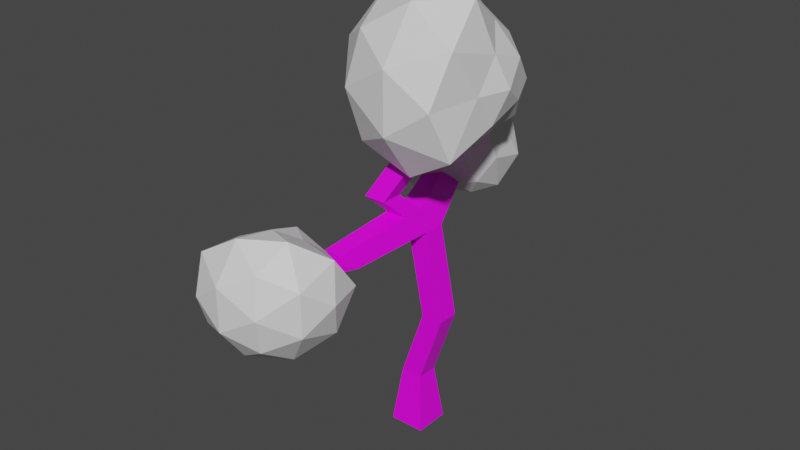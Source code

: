 # Source: Tree_3.blend  (saved by Blender 2.91.10; exported with 4.5.12 LTS)
import bpy
from mathutils import Matrix  # noqa: F401  (used for matrix-valued properties, if any)

bpy.ops.wm.read_factory_settings(use_empty=True)
scene = bpy.context.scene
scene.name = 'Scene'

# ---- collections
col_collection = bpy.data.collections.new('Collection'); scene.collection.children.link(col_collection)

# ---- images (referenced by path relative to the original .blend; pixels are not part of the script)
import os
ASSET_DIR = os.environ.get("B2B_ASSET_DIR", "")  # directory of the original .blend (textures are referenced by path, not embedded)
HERE = os.path.dirname(os.path.abspath(__file__))  # packed textures are extracted next to this script under _unpacked/

def load_image(name, relpath, width, height, colorspace="sRGB"):
    """Load a texture the original file referenced (path relative to the .blend, or extracted next to this script)."""
    p = next((c for c in (os.path.join(HERE, relpath), os.path.join(ASSET_DIR, relpath)) if relpath and os.path.exists(c)), "")
    if p:
        img = bpy.data.images.load(p, check_existing=True)
        img.name = name
    else:  # same state as the original file: an image datablock whose file is absent (Cycles renders it pink)
        img = bpy.data.images.new(name, width, height)
        img.source = "FILE"
        img.filepath = "//" + (relpath or name)
    img.colorspace_settings.name = colorspace
    return img
img_mls3haua_png = load_image('MlS3HAua.png', 'MlS3HAua.png', 1024, 1024, 'sRGB')

# ---- materials (node trees are filled in below, after node groups)
mat_wood = bpy.data.materials.new('Wood')
mat_wood.alpha_threshold = 0.0
mat_wood.use_transparent_shadow = False
mat_wood.line_color = (0.0, 0.0, 0.0, 1.0)
mat_leaves = bpy.data.materials.new('Leaves')
mat_leaves.use_transparent_shadow = False

# ---- material node trees
mat_wood.use_nodes = True; mat_wood.node_tree.nodes.clear()
_N = mat_wood.node_tree.nodes; _L = mat_wood.node_tree.links
n0 = _N.new('ShaderNodeOutputMaterial'); n0.name = 'Material Output'; n0.location = (300, 300)
n1 = _N.new('ShaderNodeBsdfPrincipled'); n1.name = 'Principled BSDF'; n1.location = (10, 300)
n1.distribution = 'GGX'
n1.subsurface_method = 'BURLEY'
n1.inputs[2].default_value = 0.4
n1.inputs[3].default_value = 1.45
n1.inputs[27].default_value = (0.0, 0.0, 0.0, 1.0)
n1.inputs[28].default_value = 1.0
n2 = _N.new('ShaderNodeTexImage'); n2.name = 'Texture image'; n2.location = (-405, 107)
n2.image = img_mls3haua_png
n2.interpolation = 'Closest'
_L.new(n1.outputs[0], n0.inputs[0])
_L.new(n2.outputs[0], n1.inputs[0])
n0.is_active_output = True
mat_leaves.use_nodes = True; mat_leaves.node_tree.nodes.clear()
_N = mat_leaves.node_tree.nodes; _L = mat_leaves.node_tree.links
n0 = _N.new('ShaderNodeBsdfPrincipled'); n0.name = 'Principled BSDF'; n0.location = (10, 300)
n0.distribution = 'GGX'
n0.subsurface_method = 'BURLEY'
n0.inputs[3].default_value = 1.45
n0.inputs[27].default_value = (0.0, 0.0, 0.0, 1.0)
n0.inputs[28].default_value = 1.0
n1 = _N.new('ShaderNodeOutputMaterial'); n1.name = 'Material Output'; n1.location = (300, 300)
_L.new(n0.outputs[0], n1.inputs[0])
n1.is_active_output = True

# ---- world
world_world = bpy.data.worlds.new('World'); scene.world = world_world
world_world.use_nodes = True; world_world.node_tree.nodes.clear()
_N = world_world.node_tree.nodes; _L = world_world.node_tree.links
n0 = _N.new('ShaderNodeOutputWorld'); n0.name = 'World Output'; n0.location = (300, 300)
n1 = _N.new('ShaderNodeBackground'); n1.name = 'Background'; n1.location = (10, 300)
n1.inputs[0].default_value = (0.05088, 0.05088, 0.05088, 1.0)
_L.new(n1.outputs[0], n0.inputs[0])
n0.is_active_output = True
world_world.color = (0.05088, 0.05088, 0.05088)
world_world.use_sun_shadow = False
world_world.sun_shadow_jitter_overblur = 0.0

# ---- meshes
me_cube = bpy.data.meshes.new('Cube')
me_cube.from_pydata([(0.3789, 0.3789, 1.0), (0.6229, 0.6229, -1.0), (0.3789, -0.3789, 1.0), (0.6229, -0.6229, -1.0), (-0.3789, 0.3789, 1.0), (-0.6229, 0.6229, -1.0), (-0.3789, -0.3789, 1.0), (-0.6229, -0.6229, -1.0), (-0.7653, -1.762, 7.995), (-0.007428, -1.762, 7.995), (-0.7653, -1.004, 7.995), (0.5891, -0.3789, 6.621), (-0.1688, -0.3789, 6.621), (0.5891, 0.3789, 6.621), (-0.1688, 0.3789, 6.621), (0.4616, 0.3789, 3.495), (-0.007428, -1.004, 7.995), (-1.427, -4.715, 6.429), (-1.362, -4.715, 7.274), (-0.8594, -4.869, 6.201), (-0.7952, -4.869, 7.046), (-1.029, -3.384, 6.663), (-0.3991, -3.384, 6.663), (1.219, 0.3789, 3.495), (0.4616, -0.3789, 3.495), (-0.7814, -2.809, 6.092), (1.219, -0.3789, 3.495), (-0.1511, -2.809, 6.092), (-0.6905, 3.068, 8.431), (-1.164, 3.068, 8.431), (-0.5041, 3.5, 8.002), (-0.9776, 3.5, 8.002), (-0.467, -0.3124, 7.308), (0.2908, -0.3124, 7.308), (0.2908, -1.07, 7.308), (-0.467, -1.07, 7.308), (-0.3512, -1.416, 8.789), (-0.3512, -0.6583, 8.789), (0.4067, -1.416, 8.789), (0.4067, -0.6583, 8.789), (-0.558, 1.129, 10.36), (0.1999, 1.129, 10.36), (-0.558, 0.3709, 10.36), (0.1999, 0.3709, 10.36), (0.8208, -1.071, 9.583), (0.06297, -1.071, 9.583), (0.8208, -0.313, 9.583), (0.06297, -0.313, 9.583), (-0.2167, 1.99, 10.79), (-1.837, 0.7729, 13.4), (-1.837, 1.967, 11.76), (-1.837, -1.159, 12.77), (-1.837, -1.159, 10.74), (-1.837, 0.7729, 10.12), (-2.328, 0.2389, 11.76), (-0.4087, 2.282, 11.86), (-0.0156, 0.935, 9.887), (-0.5106, -2.14, 10.03), (-0.5106, -2.14, 13.49), (-0.5106, 1.147, 14.55), (2.403, 1.576, 10.47), (1.882, -0.7159, 9.686), (2.429, -2.701, 11.76), (2.429, -0.6696, 14.55), (1.989, 1.649, 12.99), (3.172, 0.09985, 11.86), (-0.7687, -0.6251, 9.099), (-0.7687, -2.557, 11.76), (-0.7687, -0.6251, 14.42), (-0.7687, 2.501, 13.4), (0.7365, -0.008087, 9.303), (1.13, 1.732, 9.994), (0.9594, -2.887, 10.74), (0.9594, -1.693, 9.099), (0.9594, -1.693, 14.42), (0.9594, -2.887, 12.77), (0.7365, 1.497, 13.94), (0.9594, 0.2389, 15.05), (1.151, 2.355, 10.81), (0.7365, 2.427, 12.66), (2.157, 0.6625, 10.13), (2.688, -2.023, 10.12), (2.853, -0.2479, 10.79), (2.688, -2.023, 13.4), (2.853, -1.025, 11.86), (2.853, 1.01, 11.2), (2.572, 1.848, 11.6), (2.157, 0.6625, 13.6), (2.853, 1.01, 12.53), (2.853, -0.2479, 12.93), (-0.4518, -3.897, 7.038), (0.7417, -4.794, 5.111), (0.7417, -3.914, 6.321), (0.7417, -6.217, 5.573), (0.7417, -6.217, 7.07), (0.7417, -4.794, 7.532), (1.103, -5.187, 6.321), (-0.3103, -3.682, 6.243), (-0.5999, -4.674, 7.7), (-0.2352, -6.939, 7.594), (-0.2352, -6.939, 5.048), (-0.2352, -4.518, 4.261), (-2.382, -4.202, 7.27), (-1.998, -5.89, 7.848), (-2.401, -7.353, 6.321), (-2.401, -5.856, 4.261), (-2.077, -4.148, 5.414), (-2.948, -5.289, 6.243), (-0.04507, -5.824, 8.28), (-0.04507, -7.247, 6.321), (-0.04507, -5.824, 4.362), (-0.04507, -3.52, 5.111), (-1.154, -5.369, 8.13), (-1.444, -4.087, 7.621), (-1.318, -7.49, 7.07), (-1.318, -6.61, 8.28), (-1.318, -6.61, 4.362), (-1.318, -7.49, 5.573), (-1.154, -4.26, 4.717), (-1.318, -5.187, 3.9), (-1.459, -3.628, 7.024), (-1.154, -3.575, 5.66), (-2.201, -4.875, 7.519), (-2.591, -6.853, 7.532), (-2.713, -5.546, 7.032), (-2.591, -6.853, 5.111), (-2.713, -6.118, 6.243), (-2.713, -4.619, 6.731), (-2.506, -4.002, 6.441), (-2.201, -4.875, 4.968), (-2.713, -4.619, 5.756), (-2.713, -5.546, 5.455), (0.7496, 3.989, 9.001), (-0.1467, 2.061, 10.19), (0.733, 3.272, 10.19), (-1.57, 2.524, 10.19), (-1.57, 4.02, 10.19), (-0.1467, 4.483, 10.19), (-0.54, 3.272, 10.56), (0.9654, 3.194, 9.142), (-0.0273, 4.651, 8.852), (-2.292, 4.545, 9.217), (-2.292, 1.999, 9.217), (0.1292, 1.212, 9.217), (0.4448, 4.22, 7.07), (-1.243, 4.799, 7.455), (-2.706, 3.272, 7.051), (-1.209, 1.212, 7.051), (0.4985, 2.365, 7.376), (-0.6425, 3.194, 6.504), (-1.177, 5.231, 9.407), (-2.6, 3.272, 9.407), (-1.177, 1.313, 9.407), (1.126, 2.061, 9.407), (-0.722, 5.081, 8.298), (0.5602, 4.572, 8.009), (-2.843, 4.02, 8.134), (-1.963, 5.231, 8.134), (-1.963, 1.313, 8.134), (-2.843, 2.524, 8.134), (0.3869, 1.668, 8.298), (-0.54, 0.8504, 8.134), (1.019, 3.975, 7.993), (1.072, 2.611, 8.298), (-0.228, 4.47, 7.252), (-2.207, 4.483, 6.861), (-0.8987, 3.983, 6.739), (-2.207, 2.061, 6.861), (-1.471, 3.194, 6.74), (0.02813, 3.681, 6.739), (0.6451, 3.392, 6.947), (-0.228, 1.918, 7.252), (0.02813, 2.707, 6.739), (-0.8987, 2.406, 6.739)], [], [(3, 2, 6, 7), (7, 6, 4, 5), (5, 1, 3, 7), (1, 0, 2, 3), (5, 4, 0, 1), (2, 0, 23, 26), (4, 6, 24, 15), (15, 24, 12, 14), (6, 2, 26, 24), (21, 25, 17, 18), (25, 27, 19, 17), (27, 22, 20, 19), (17, 19, 20, 18), (11, 34, 22, 27), (35, 12, 25, 21), (34, 35, 21, 22), (22, 21, 18, 20), (14, 32, 29, 31), (33, 13, 30, 28), (32, 33, 28, 29), (30, 31, 29, 28), (14, 12, 35, 32), (12, 11, 27, 25), (11, 13, 33, 34), (13, 14, 31, 30), (9, 16, 39, 38), (16, 10, 37, 39), (8, 9, 38, 36), (10, 8, 36, 37), (46, 47, 40, 41), (45, 44, 43, 42), (47, 45, 42, 40), (43, 41, 40, 42), (38, 39, 46, 44), (39, 37, 47, 46), (36, 38, 44, 45), (24, 26, 11, 12), (26, 23, 13, 11), (44, 46, 41, 43), (32, 35, 8, 10), (35, 34, 9, 8), (34, 33, 16, 9), (37, 36, 45, 47), (23, 15, 14, 13), (0, 4, 15, 23), (33, 32, 10, 16), (77, 59, 68), (74, 77, 68), (74, 68, 58), (79, 55, 69), (76, 79, 69), (76, 69, 59), (80, 61, 70), (71, 80, 70), (71, 70, 56), (81, 62, 72), (73, 81, 72), (73, 72, 57), (83, 63, 74), (75, 83, 74), (75, 74, 58), (87, 64, 76), (77, 87, 76), (77, 76, 59), (86, 60, 78), (79, 86, 78), (79, 78, 55), (82, 61, 80), (85, 82, 80), (85, 80, 60), (84, 62, 81), (82, 84, 81), (82, 81, 61), (89, 63, 83), (84, 89, 83), (84, 83, 62), (88, 65, 85), (86, 88, 85), (86, 85, 60), (88, 64, 87), (89, 88, 87), (89, 87, 63), (55, 48, 50), (56, 66, 53), (57, 67, 52), (58, 68, 51), (59, 69, 49), (60, 71, 78), (61, 73, 70), (62, 75, 72), (63, 77, 74), (64, 79, 76), (60, 80, 71), (61, 81, 73), (62, 83, 75), (63, 87, 77), (64, 86, 79), (65, 82, 85), (65, 84, 82), (65, 89, 84), (64, 88, 86), (65, 88, 89), (72, 67, 57), (72, 75, 67), (75, 58, 67), (70, 66, 56), (70, 73, 66), (73, 57, 66), (78, 48, 55), (78, 71, 48), (71, 56, 48), (49, 50, 54), (49, 69, 50), (69, 55, 50), (51, 49, 54), (51, 68, 49), (68, 59, 49), (52, 51, 54), (52, 67, 51), (67, 58, 51), (53, 52, 54), (53, 66, 52), (66, 57, 52), (50, 53, 54), (50, 48, 53), (48, 56, 53), (119, 101, 110), (116, 119, 110), (116, 110, 100), (121, 97, 111), (118, 121, 111), (118, 111, 101), (122, 103, 112), (113, 122, 112), (113, 112, 98), (123, 104, 114), (115, 123, 114), (115, 114, 99), (125, 105, 116), (117, 125, 116), (117, 116, 100), (129, 106, 118), (119, 129, 118), (119, 118, 101), (128, 102, 120), (121, 128, 120), (121, 120, 97), (124, 103, 122), (127, 124, 122), (127, 122, 102), (126, 104, 123), (124, 126, 123), (124, 123, 103), (131, 105, 125), (126, 131, 125), (126, 125, 104), (130, 107, 127), (128, 130, 127), (128, 127, 102), (130, 106, 129), (131, 130, 129), (131, 129, 105), (97, 90, 92), (98, 108, 95), (99, 109, 94), (100, 110, 93), (101, 111, 91), (102, 113, 120), (103, 115, 112), (104, 117, 114), (105, 119, 116), (106, 121, 118), (102, 122, 113), (103, 123, 115), (104, 125, 117), (105, 129, 119), (106, 128, 121), (107, 124, 127), (107, 126, 124), (107, 131, 126), (106, 130, 128), (107, 130, 131), (114, 109, 99), (114, 117, 109), (117, 100, 109), (112, 108, 98), (112, 115, 108), (115, 99, 108), (120, 90, 97), (120, 113, 90), (113, 98, 90), (91, 92, 96), (91, 111, 92), (111, 97, 92), (93, 91, 96), (93, 110, 91), (110, 101, 91), (94, 93, 96), (94, 109, 93), (109, 100, 93), (95, 94, 96), (95, 108, 94), (108, 99, 94), (92, 95, 96), (92, 90, 95), (90, 98, 95), (161, 143, 152), (158, 161, 152), (158, 152, 142), (163, 139, 153), (160, 163, 153), (160, 153, 143), (164, 145, 154), (155, 164, 154), (155, 154, 140), (165, 146, 156), (157, 165, 156), (157, 156, 141), (167, 147, 158), (159, 167, 158), (159, 158, 142), (171, 148, 160), (161, 171, 160), (161, 160, 143), (170, 144, 162), (163, 170, 162), (163, 162, 139), (166, 145, 164), (169, 166, 164), (169, 164, 144), (168, 146, 165), (166, 168, 165), (166, 165, 145), (173, 147, 167), (168, 173, 167), (168, 167, 146), (172, 149, 169), (170, 172, 169), (170, 169, 144), (172, 148, 171), (173, 172, 171), (173, 171, 147), (139, 132, 134), (140, 150, 137), (141, 151, 136), (142, 152, 135), (143, 153, 133), (144, 155, 162), (145, 157, 154), (146, 159, 156), (147, 161, 158), (148, 163, 160), (144, 164, 155), (145, 165, 157), (146, 167, 159), (147, 171, 161), (148, 170, 163), (149, 166, 169), (149, 168, 166), (149, 173, 168), (148, 172, 170), (149, 172, 173), (156, 151, 141), (156, 159, 151), (159, 142, 151), (154, 150, 140), (154, 157, 150), (157, 141, 150), (162, 132, 139), (162, 155, 132), (155, 140, 132), (133, 134, 138), (133, 153, 134), (153, 139, 134), (135, 133, 138), (135, 152, 133), (152, 143, 133), (136, 135, 138), (136, 151, 135), (151, 142, 135), (137, 136, 138), (137, 150, 136), (150, 141, 136), (134, 137, 138), (134, 132, 137), (132, 140, 137)])
me_cube.polygons.foreach_set('material_index', [0, 0, 0, 0, 0, 0, 0, 0, 0, 0, 0, 0, 0, 0, 0, 0, 0, 0, 0, 0, 0, 0, 0, 0, 0, 0, 0, 0, 0, 0, 0, 0, 0, 0, 0, 0, 0, 0, 0, 0, 0, 0, 0, 0, 0, 0, 1, 1, 1, 1, 1, 1, 1, 1, 1, 1, 1, 1, 1, 1, 1, 1, 1, 1, 1, 1, 1, 1, 1, 1, 1, 1, 1, 1, 1, 1, 1, 1, 1, 1, 1, 1, 1, 1, 1, 1, 1, 1, 1, 1, 1, 1, 1, 1, 1, 1, 1, 1, 1, 1, 1, 1, 1, 1, 1, 1, 1, 1, 1, 1, 1, 1, 1, 1, 1, 1, 1, 1, 1, 1, 1, 1, 1, 1, 1, 1, 1, 1, 1, 1, 1, 1, 1, 1, 1, 1, 1, 1, 1, 1, 1, 1, 1, 1, 1, 1, 1, 1, 1, 1, 1, 1, 1, 1, 1, 1, 1, 1, 1, 1, 1, 1, 1, 1, 1, 1, 1, 1, 1, 1, 1, 1, 1, 1, 1, 1, 1, 1, 1, 1, 1, 1, 1, 1, 1, 1, 1, 1, 1, 1, 1, 1, 1, 1, 1, 1, 1, 1, 1, 1, 1, 1, 1, 1, 1, 1, 1, 1, 1, 1, 1, 1, 1, 1, 1, 1, 1, 1, 1, 1, 1, 1, 1, 1, 1, 1, 1, 1, 1, 1, 1, 1, 1, 1, 1, 1, 1, 1, 1, 1, 1, 1, 1, 1, 1, 1, 1, 1, 1, 1, 1, 1, 1, 1, 1, 1, 1, 1, 1, 1, 1, 1, 1, 1, 1, 1, 1, 1, 1, 1, 1, 1, 1, 1, 1, 1, 1, 1, 1, 1, 1, 1, 1, 1, 1, 1])
_uv = me_cube.uv_layers.new(name='UVMap')
_uv.uv.foreach_set('vector', [0.9085, 0.564, 0.9085, 0.564, 0.9085, 0.564, 0.9085, 0.564, 0.9085, 0.564, 0.9085, 0.564, 0.9085, 0.564, 0.9085, 0.564, 0.9085, 0.564, 0.9085, 0.564, 0.9085, 0.564, 0.9085, 0.564, 0.9085, 0.564, 0.9085, 0.564, 0.9085, 0.564, 0.9085, 0.564, 0.9085, 0.564, 0.9085, 0.564, 0.9085, 0.564, 0.9085, 0.564, 0.9085, 0.564, 0.9085, 0.564, 0.9085, 0.564, 0.9085, 0.564, 0.9085, 0.564, 0.9085, 0.564, 0.9085, 0.564, 0.9085, 0.564, 0.9085, 0.564, 0.9085, 0.564, 0.9085, 0.564, 0.9085, 0.564, 0.9085, 0.564, 0.9085, 0.564, 0.9085, 0.564, 0.9085, 0.564, 0.9085, 0.564, 0.9085, 0.564, 0.9085, 0.564, 0.9085, 0.564, 0.9085, 0.564, 0.9085, 0.564, 0.9085, 0.564, 0.9085, 0.564, 0.9085, 0.564, 0.9085, 0.564, 0.9085, 0.564, 0.9085, 0.564, 0.9085, 0.564, 0.9085, 0.564, 0.9085, 0.564, 0.9085, 0.564, 0.9085, 0.564, 0.9085, 0.564, 0.9085, 0.564, 0.9085, 0.564, 0.9085, 0.564, 0.9085, 0.564, 0.9085, 0.564, 0.9085, 0.564, 0.9085, 0.564, 0.9085, 0.564, 0.9085, 0.564, 0.9085, 0.564, 0.9085, 0.564, 0.9085, 0.564, 0.9085, 0.564, 0.9085, 0.564, 0.9085, 0.564, 0.9085, 0.564, 0.9085, 0.564, 0.9085, 0.564, 0.9085, 0.564, 0.9085, 0.564, 0.9085, 0.564, 0.9085, 0.564, 0.9085, 0.564, 0.9085, 0.564, 0.9085, 0.564, 0.9085, 0.564, 0.9085, 0.564, 0.9085, 0.564, 0.9085, 0.564, 0.9085, 0.564, 0.9085, 0.564, 0.9085, 0.564, 0.9085, 0.564, 0.9085, 0.564, 0.9085, 0.564, 0.9085, 0.564, 0.9085, 0.564, 0.9085, 0.564, 0.9085, 0.564, 0.9085, 0.564, 0.9085, 0.564, 0.9085, 0.564, 0.9085, 0.564, 0.9085, 0.564, 0.9085, 0.564, 0.9085, 0.564, 0.9085, 0.564, 0.9085, 0.564, 0.9085, 0.564, 0.9085, 0.564, 0.9085, 0.564, 0.9085, 0.564, 0.9085, 0.564, 0.9085, 0.564, 0.9085, 0.564, 0.9085, 0.564, 0.9085, 0.564, 0.9085, 0.564, 0.9085, 0.564, 0.9085, 0.564, 0.9085, 0.564, 0.9085, 0.564, 0.9085, 0.564, 0.9085, 0.564, 0.9085, 0.564, 0.9085, 0.564, 0.9085, 0.564, 0.9085, 0.564, 0.9085, 0.564, 0.9085, 0.564, 0.9085, 0.564, 0.9085, 0.564, 0.9085, 0.564, 0.9085, 0.564, 0.9085, 0.564, 0.9085, 0.564, 0.9085, 0.564, 0.9085, 0.564, 0.9085, 0.564, 0.9085, 0.564, 0.9085, 0.564, 0.9085, 0.564, 0.9085, 0.564, 0.9085, 0.564, 0.9085, 0.564, 0.9085, 0.564, 0.9085, 0.564, 0.9085, 0.564, 0.9085, 0.564, 0.9085, 0.564, 0.9085, 0.564, 0.9085, 0.564, 0.9085, 0.564, 0.9085, 0.564, 0.9085, 0.564, 0.9085, 0.564, 0.9085, 0.564, 0.9085, 0.564, 0.9085, 0.564, 0.9085, 0.564, 0.9085, 0.564, 0.9085, 0.564, 0.9085, 0.564, 0.9085, 0.564, 0.9085, 0.564, 0.9085, 0.564, 0.9085, 0.564, 0.9085, 0.564, 0.9085, 0.564, 0.9085, 0.564, 0.9085, 0.564, 0.9085, 0.564, 0.9085, 0.564, 0.9085, 0.564, 0.9085, 0.564, 0.9085, 0.564, 0.9085, 0.564, 0.9085, 0.564, 0.9085, 0.564, 0.9085, 0.564, 0.9085, 0.564, 0.9085, 0.564, 0.9085, 0.564, 0.9085, 0.564, 0.9085, 0.564, 0.9085, 0.564, 0.9085, 0.564, 0.9085, 0.564, 0.9085, 0.564, 0.9085, 0.564, 0.8297, 0.8268, 0.8297, 0.8268, 0.8297, 0.8268, 0.8297, 0.8268, 0.8297, 0.8268, 0.8297, 0.8268, 0.8297, 0.8268, 0.8297, 0.8268, 0.8297, 0.8268, 0.8297, 0.8268, 0.8297, 0.8268, 0.8297, 0.8268, 0.8297, 0.8268, 0.8297, 0.8268, 0.8297, 0.8268, 0.8297, 0.8268, 0.8297, 0.8268, 0.8297, 0.8268, 0.8297, 0.8268, 0.8297, 0.8268, 0.8297, 0.8268, 0.8297, 0.8268, 0.8297, 0.8268, 0.8297, 0.8268, 0.8297, 0.8268, 0.8297, 0.8268, 0.8297, 0.8268, 0.8297, 0.8268, 0.8297, 0.8268, 0.8297, 0.8268, 0.8297, 0.8268, 0.8297, 0.8268, 0.8297, 0.8268, 0.8297, 0.8268, 0.8297, 0.8268, 0.8297, 0.8268, 0.8297, 0.8268, 0.8297, 0.8268, 0.8297, 0.8268, 0.8297, 0.8268, 0.8297, 0.8268, 0.8297, 0.8268, 0.8297, 0.8268, 0.8297, 0.8268, 0.8297, 0.8268, 0.8297, 0.8268, 0.8297, 0.8268, 0.8297, 0.8268, 0.8297, 0.8268, 0.8297, 0.8268, 0.8297, 0.8268, 0.8297, 0.8268, 0.8297, 0.8268, 0.8297, 0.8268, 0.8297, 0.8268, 0.8297, 0.8268, 0.8297, 0.8268, 0.8297, 0.8268, 0.8297, 0.8268, 0.8297, 0.8268, 0.8297, 0.8268, 0.8297, 0.8268, 0.8297, 0.8268, 0.8297, 0.8268, 0.8297, 0.8268, 0.8297, 0.8268, 0.8297, 0.8268, 0.8297, 0.8268, 0.8297, 0.8268, 0.8297, 0.8268, 0.8297, 0.8268, 0.8297, 0.8268, 0.8297, 0.8268, 0.8297, 0.8268, 0.8297, 0.8268, 0.8297, 0.8268, 0.8297, 0.8268, 0.8297, 0.8268, 0.8297, 0.8268, 0.8297, 0.8268, 0.8297, 0.8268, 0.8297, 0.8268, 0.8297, 0.8268, 0.8297, 0.8268, 0.8297, 0.8268, 0.8297, 0.8268, 0.8297, 0.8268, 0.8297, 0.8268, 0.8297, 0.8268, 0.8297, 0.8268, 0.8297, 0.8268, 0.8297, 0.8268, 0.8297, 0.8268, 0.8297, 0.8268, 0.8297, 0.8268, 0.8297, 0.8268, 0.8297, 0.8268, 0.8297, 0.8268, 0.8297, 0.8268, 0.8297, 0.8268, 0.8297, 0.8268, 0.8297, 0.8268, 0.8297, 0.8268, 0.8297, 0.8268, 0.8297, 0.8268, 0.8297, 0.8268, 0.8297, 0.8268, 0.8297, 0.8268, 0.8297, 0.8268, 0.8297, 0.8268, 0.8297, 0.8268, 0.8297, 0.8268, 0.8297, 0.8268, 0.8297, 0.8268, 0.8297, 0.8268, 0.8297, 0.8268, 0.8297, 0.8268, 0.8297, 0.8268, 0.8297, 0.8268, 0.8297, 0.8268, 0.8297, 0.8268, 0.8297, 0.8268, 0.8297, 0.8268, 0.8297, 0.8268, 0.8297, 0.8268, 0.8297, 0.8268, 0.8297, 0.8268, 0.8297, 0.8268, 0.8297, 0.8268, 0.8297, 0.8268, 0.8297, 0.8268, 0.8297, 0.8268, 0.8297, 0.8268, 0.8297, 0.8268, 0.8297, 0.8268, 0.8297, 0.8268, 0.8297, 0.8268, 0.8297, 0.8268, 0.8297, 0.8268, 0.8297, 0.8268, 0.8297, 0.8268, 0.8297, 0.8268, 0.8297, 0.8268, 0.8297, 0.8268, 0.8297, 0.8268, 0.8297, 0.8268, 0.8297, 0.8268, 0.8297, 0.8268, 0.8297, 0.8268, 0.8297, 0.8268, 0.8297, 0.8268, 0.8297, 0.8268, 0.8297, 0.8268, 0.8297, 0.8268, 0.8297, 0.8268, 0.8297, 0.8268, 0.8297, 0.8268, 0.8297, 0.8268, 0.8297, 0.8268, 0.8297, 0.8268, 0.8297, 0.8268, 0.8297, 0.8268, 0.8297, 0.8268, 0.8297, 0.8268, 0.8297, 0.8268, 0.8297, 0.8268, 0.8297, 0.8268, 0.8297, 0.8268, 0.8297, 0.8268, 0.8297, 0.8268, 0.8297, 0.8268, 0.8297, 0.8268, 0.8297, 0.8268, 0.8297, 0.8268, 0.8297, 0.8268, 0.8297, 0.8268, 0.8297, 0.8268, 0.8297, 0.8268, 0.8297, 0.8268, 0.8297, 0.8268, 0.8297, 0.8268, 0.8297, 0.8268, 0.8297, 0.8268, 0.8297, 0.8268, 0.8297, 0.8268, 0.8297, 0.8268, 0.8297, 0.8268, 0.8297, 0.8268, 0.8297, 0.8268, 0.8297, 0.8268, 0.8297, 0.8268, 0.8297, 0.8268, 0.8297, 0.8268, 0.8297, 0.8268, 0.8297, 0.8268, 0.8297, 0.8268, 0.8297, 0.8268, 0.8297, 0.8268, 0.8297, 0.8268, 0.8297, 0.8268, 0.8297, 0.8268, 0.8297, 0.8268, 0.8297, 0.8268, 0.8297, 0.8268, 0.8297, 0.8268, 0.8297, 0.8268, 0.8297, 0.8268, 0.8297, 0.8268, 0.8297, 0.8268, 0.8297, 0.8268, 0.8297, 0.8268, 0.8297, 0.8268, 0.8297, 0.8268, 0.8297, 0.8268, 0.8297, 0.8268, 0.8297, 0.8268, 0.8297, 0.8268, 0.8297, 0.8268, 0.8297, 0.8268, 0.8297, 0.8268, 0.8297, 0.8268, 0.8297, 0.8268, 0.8297, 0.8268, 0.8297, 0.8268, 0.8297, 0.8268, 0.8297, 0.8268, 0.8297, 0.8268, 0.8297, 0.8268, 0.8297, 0.8268, 0.8297, 0.8268, 0.8297, 0.8268, 0.8297, 0.8268, 0.8297, 0.8268, 0.8297, 0.8268, 0.8297, 0.8268, 0.8297, 0.8268, 0.8297, 0.8268, 0.8297, 0.8268, 0.8297, 0.8268, 0.8297, 0.8268, 0.8297, 0.8268, 0.8297, 0.8268, 0.8297, 0.8268, 0.8297, 0.8268, 0.8297, 0.8268, 0.8297, 0.8268, 0.8297, 0.8268, 0.8297, 0.8268, 0.8297, 0.8268, 0.8297, 0.8268, 0.8297, 0.8268, 0.8297, 0.8268, 0.8297, 0.8268, 0.8297, 0.8268, 0.8297, 0.8268, 0.8297, 0.8268, 0.8297, 0.8268, 0.8297, 0.8268, 0.8297, 0.8268, 0.8297, 0.8268, 0.8297, 0.8268, 0.8297, 0.8268, 0.8297, 0.8268, 0.8297, 0.8268, 0.8297, 0.8268, 0.8297, 0.8268, 0.8297, 0.8268, 0.8297, 0.8268, 0.8297, 0.8268, 0.8297, 0.8268, 0.8297, 0.8268, 0.8297, 0.8268, 0.8297, 0.8268, 0.8297, 0.8268, 0.8297, 0.8268, 0.8297, 0.8268, 0.8297, 0.8268, 0.8297, 0.8268, 0.8297, 0.8268, 0.8297, 0.8268, 0.8297, 0.8268, 0.8297, 0.8268, 0.8297, 0.8268, 0.8297, 0.8268, 0.8297, 0.8268, 0.8297, 0.8268, 0.8297, 0.8268, 0.8297, 0.8268, 0.8297, 0.8268, 0.8297, 0.8268, 0.8297, 0.8268, 0.8297, 0.8268, 0.8297, 0.8268, 0.8297, 0.8268, 0.8297, 0.8268, 0.8297, 0.8268, 0.8297, 0.8268, 0.8297, 0.8268, 0.8297, 0.8268, 0.8297, 0.8268, 0.8297, 0.8268, 0.8297, 0.8268, 0.8297, 0.8268, 0.8297, 0.8268, 0.8297, 0.8268, 0.8297, 0.8268, 0.8297, 0.8268, 0.8297, 0.8268, 0.8297, 0.8268, 0.8297, 0.8268, 0.8297, 0.8268, 0.8297, 0.8268, 0.8297, 0.8268, 0.8297, 0.8268, 0.8297, 0.8268, 0.8297, 0.8268, 0.8297, 0.8268, 0.8297, 0.8268, 0.8297, 0.8268, 0.8297, 0.8268, 0.8297, 0.8268, 0.8297, 0.8268, 0.8297, 0.8268, 0.8297, 0.8268, 0.8297, 0.8268, 0.8297, 0.8268, 0.8297, 0.8268, 0.8297, 0.8268, 0.8297, 0.8268, 0.8297, 0.8268, 0.8297, 0.8268, 0.8297, 0.8268, 0.8297, 0.8268, 0.8297, 0.8268, 0.8297, 0.8268, 0.8297, 0.8268, 0.8297, 0.8268, 0.8297, 0.8268, 0.8297, 0.8268, 0.8297, 0.8268, 0.8297, 0.8268, 0.8297, 0.8268, 0.8297, 0.8268, 0.8297, 0.8268, 0.8297, 0.8268, 0.8297, 0.8268, 0.8297, 0.8268, 0.8297, 0.8268, 0.8297, 0.8268, 0.8297, 0.8268, 0.8297, 0.8268, 0.8297, 0.8268, 0.8297, 0.8268, 0.8297, 0.8268, 0.8297, 0.8268, 0.8297, 0.8268, 0.8297, 0.8268, 0.8297, 0.8268, 0.8297, 0.8268, 0.8297, 0.8268, 0.8297, 0.8268, 0.8297, 0.8268, 0.8297, 0.8268, 0.8297, 0.8268, 0.8297, 0.8268, 0.8297, 0.8268, 0.8297, 0.8268, 0.8297, 0.8268, 0.8297, 0.8268, 0.8297, 0.8268, 0.8297, 0.8268, 0.8297, 0.8268, 0.8297, 0.8268, 0.8297, 0.8268, 0.8297, 0.8268, 0.8297, 0.8268, 0.8297, 0.8268, 0.8297, 0.8268, 0.8297, 0.8268, 0.8297, 0.8268, 0.8297, 0.8268, 0.8297, 0.8268, 0.8297, 0.8268, 0.8297, 0.8268, 0.8297, 0.8268, 0.8297, 0.8268, 0.8297, 0.8268, 0.8297, 0.8268, 0.8297, 0.8268, 0.8297, 0.8268, 0.8297, 0.8268, 0.8297, 0.8268, 0.8297, 0.8268, 0.8297, 0.8268, 0.8297, 0.8268, 0.8297, 0.8268, 0.8297, 0.8268, 0.8297, 0.8268, 0.8297, 0.8268, 0.8297, 0.8268, 0.8297, 0.8268, 0.8297, 0.8268, 0.8297, 0.8268, 0.8297, 0.8268, 0.8297, 0.8268, 0.8297, 0.8268, 0.8297, 0.8268, 0.8297, 0.8268, 0.8297, 0.8268, 0.8297, 0.8268, 0.8297, 0.8268, 0.8297, 0.8268, 0.8297, 0.8268, 0.8297, 0.8268, 0.8297, 0.8268, 0.8297, 0.8268, 0.8297, 0.8268, 0.8297, 0.8268, 0.8297, 0.8268, 0.8297, 0.8268, 0.8297, 0.8268, 0.8297, 0.8268, 0.8297, 0.8268, 0.8297, 0.8268, 0.8297, 0.8268, 0.8297, 0.8268, 0.8297, 0.8268, 0.8297, 0.8268, 0.8297, 0.8268, 0.8297, 0.8268, 0.8297, 0.8268, 0.8297, 0.8268, 0.8297, 0.8268, 0.8297, 0.8268, 0.8297, 0.8268, 0.8297, 0.8268, 0.8297, 0.8268, 0.8297, 0.8268, 0.8297, 0.8268, 0.8297, 0.8268, 0.8297, 0.8268, 0.8297, 0.8268, 0.8297, 0.8268, 0.8297, 0.8268, 0.8297, 0.8268, 0.8297, 0.8268, 0.8297, 0.8268, 0.8297, 0.8268, 0.8297, 0.8268, 0.8297, 0.8268, 0.8297, 0.8268, 0.8297, 0.8268, 0.8297, 0.8268, 0.8297, 0.8268, 0.8297, 0.8268, 0.8297, 0.8268, 0.8297, 0.8268, 0.8297, 0.8268, 0.8297, 0.8268, 0.8297, 0.8268, 0.8297, 0.8268, 0.8297, 0.8268, 0.8297, 0.8268, 0.8297, 0.8268, 0.8297, 0.8268, 0.8297, 0.8268, 0.8297, 0.8268, 0.8297, 0.8268, 0.8297, 0.8268, 0.8297, 0.8268, 0.8297, 0.8268, 0.8297, 0.8268, 0.8297, 0.8268, 0.8297, 0.8268, 0.8297, 0.8268, 0.8297, 0.8268, 0.8297, 0.8268, 0.8297, 0.8268, 0.8297, 0.8268, 0.8297, 0.8268, 0.8297, 0.8268, 0.8297, 0.8268, 0.8297, 0.8268, 0.8297, 0.8268, 0.8297, 0.8268, 0.8297, 0.8268, 0.8297, 0.8268, 0.8297, 0.8268, 0.8297, 0.8268, 0.8297, 0.8268, 0.8297, 0.8268, 0.8297, 0.8268, 0.8297, 0.8268, 0.8297, 0.8268, 0.8297, 0.8268, 0.8297, 0.8268, 0.8297, 0.8268, 0.8297, 0.8268, 0.8297, 0.8268, 0.8297, 0.8268, 0.8297, 0.8268, 0.8297, 0.8268, 0.8297, 0.8268, 0.8297, 0.8268, 0.8297, 0.8268, 0.8297, 0.8268, 0.8297, 0.8268, 0.8297, 0.8268, 0.8297, 0.8268, 0.8297, 0.8268, 0.8297, 0.8268, 0.8297, 0.8268, 0.8297, 0.8268, 0.8297, 0.8268, 0.8297, 0.8268, 0.8297, 0.8268, 0.8297, 0.8268, 0.8297, 0.8268, 0.8297, 0.8268, 0.8297, 0.8268, 0.8297, 0.8268, 0.8297, 0.8268, 0.8297, 0.8268, 0.8297, 0.8268, 0.8297, 0.8268, 0.8297, 0.8268, 0.8297, 0.8268, 0.8297, 0.8268, 0.8297, 0.8268, 0.8297, 0.8268, 0.8297, 0.8268, 0.8297, 0.8268, 0.8297, 0.8268, 0.8297, 0.8268, 0.8297, 0.8268, 0.8297, 0.8268, 0.8297, 0.8268, 0.8297, 0.8268, 0.8297, 0.8268, 0.8297, 0.8268, 0.8297, 0.8268, 0.8297, 0.8268, 0.8297, 0.8268, 0.8297, 0.8268, 0.8297, 0.8268, 0.8297, 0.8268, 0.8297, 0.8268, 0.8297, 0.8268, 0.8297, 0.8268, 0.8297, 0.8268, 0.8297, 0.8268, 0.8297, 0.8268, 0.8297, 0.8268, 0.8297, 0.8268, 0.8297, 0.8268, 0.8297, 0.8268, 0.8297, 0.8268, 0.8297, 0.8268, 0.8297, 0.8268, 0.8297, 0.8268, 0.8297, 0.8268, 0.8297, 0.8268, 0.8297, 0.8268, 0.8297, 0.8268, 0.8297, 0.8268, 0.8297, 0.8268, 0.8297, 0.8268, 0.8297, 0.8268, 0.8297, 0.8268, 0.8297, 0.8268, 0.8297, 0.8268, 0.8297, 0.8268, 0.8297, 0.8268, 0.8297, 0.8268, 0.8297, 0.8268, 0.8297, 0.8268, 0.8297, 0.8268, 0.8297, 0.8268, 0.8297, 0.8268, 0.8297, 0.8268, 0.8297, 0.8268, 0.8297, 0.8268, 0.8297, 0.8268, 0.8297, 0.8268, 0.8297, 0.8268, 0.8297, 0.8268, 0.8297, 0.8268, 0.8297, 0.8268, 0.8297, 0.8268, 0.8297, 0.8268, 0.8297, 0.8268, 0.8297, 0.8268, 0.8297, 0.8268, 0.8297, 0.8268, 0.8297, 0.8268, 0.8297, 0.8268, 0.8297, 0.8268, 0.8297, 0.8268, 0.8297, 0.8268, 0.8297, 0.8268, 0.8297, 0.8268, 0.8297, 0.8268, 0.8297, 0.8268, 0.8297, 0.8268, 0.8297, 0.8268, 0.8297, 0.8268, 0.8297, 0.8268, 0.8297, 0.8268, 0.8297, 0.8268, 0.8297, 0.8268, 0.8297, 0.8268, 0.8297, 0.8268, 0.8297, 0.8268, 0.8297, 0.8268, 0.8297, 0.8268, 0.8297, 0.8268, 0.8297, 0.8268, 0.8297, 0.8268, 0.8297, 0.8268, 0.8297, 0.8268, 0.8297, 0.8268, 0.8297, 0.8268, 0.8297, 0.8268, 0.8297, 0.8268, 0.8297, 0.8268, 0.8297, 0.8268, 0.8297, 0.8268, 0.8297, 0.8268, 0.8297, 0.8268, 0.8297, 0.8268, 0.8297, 0.8268, 0.8297, 0.8268, 0.8297, 0.8268, 0.8297, 0.8268, 0.8297, 0.8268, 0.8297, 0.8268, 0.8297, 0.8268, 0.8297, 0.8268, 0.8297, 0.8268, 0.8297, 0.8268, 0.8297, 0.8268, 0.8297, 0.8268, 0.8297, 0.8268, 0.8297, 0.8268, 0.8297, 0.8268, 0.8297, 0.8268, 0.8297, 0.8268, 0.8297, 0.8268, 0.8297, 0.8268, 0.8297, 0.8268, 0.8297, 0.8268, 0.8297, 0.8268, 0.8297, 0.8268, 0.8297, 0.8268, 0.8297, 0.8268, 0.8297, 0.8268, 0.8297, 0.8268, 0.8297, 0.8268, 0.8297, 0.8268, 0.8297, 0.8268, 0.8297, 0.8268, 0.8297, 0.8268, 0.8297, 0.8268, 0.8297, 0.8268, 0.8297, 0.8268, 0.8297, 0.8268, 0.8297, 0.8268, 0.8297, 0.8268, 0.8297, 0.8268, 0.8297, 0.8268, 0.8297, 0.8268, 0.8297, 0.8268, 0.8297, 0.8268, 0.8297, 0.8268, 0.8297, 0.8268, 0.8297, 0.8268, 0.8297, 0.8268, 0.8297, 0.8268, 0.8297, 0.8268, 0.8297, 0.8268, 0.8297, 0.8268, 0.8297, 0.8268, 0.8297, 0.8268, 0.8297, 0.8268, 0.8297, 0.8268, 0.8297, 0.8268, 0.8297, 0.8268, 0.8297, 0.8268, 0.8297, 0.8268, 0.8297, 0.8268, 0.8297, 0.8268, 0.8297, 0.8268, 0.8297, 0.8268, 0.8297, 0.8268, 0.8297, 0.8268, 0.8297, 0.8268, 0.8297, 0.8268, 0.8297, 0.8268, 0.8297, 0.8268, 0.8297, 0.8268, 0.8297, 0.8268, 0.8297, 0.8268, 0.8297, 0.8268, 0.8297, 0.8268, 0.8297, 0.8268, 0.8297, 0.8268, 0.8297, 0.8268, 0.8297, 0.8268, 0.8297, 0.8268, 0.8297, 0.8268, 0.8297, 0.8268, 0.8297, 0.8268, 0.8297, 0.8268, 0.8297, 0.8268, 0.8297, 0.8268, 0.8297, 0.8268, 0.8297, 0.8268, 0.8297, 0.8268, 0.8297, 0.8268, 0.8297, 0.8268])
me_cube.materials.append(mat_wood)
me_cube.materials.append(mat_leaves)
me_cube.use_remesh_preserve_volume = False
me_cube.use_remesh_preserve_attributes = False
me_cube.use_mirror_vertex_groups = False
me_cube.update()

# ---- objects
ob_cube = bpy.data.objects.new('Cube', me_cube)

# ---- transforms, parenting, visibility, modifiers, constraints
ob_cube.location = (0.0, 0.0, 1.0)
ob_cube.lock_rotations_4d = False
ob_cube.empty_display_type = 'ARROWS'
ob_cube.lineart.crease_threshold = 0.0

# ---- collection membership
col_collection.objects.link(ob_cube)

# ---- scene / render settings (as saved in the file)
scene.frame_start = 1; scene.frame_end = 250; scene.frame_set(1)
scene.render.engine = 'BLENDER_EEVEE_NEXT'
scene.cycles.use_denoising = False
scene.cycles.samples = 128
scene.cycles.sampling_pattern = 'TABULATED_SOBOL'
scene.cycles.use_adaptive_sampling = False
scene.cycles.use_light_tree = False
scene.view_settings.view_transform = 'Filmic'
bpy.context.view_layer.update()

# ---- added for rendering (the .blend has no active camera and no usable light): camera, sun
cam_auto = bpy.data.cameras.new('AutoCamera')
cam_auto.lens = 50.0
cam_auto.sensor_width = 36.0
cam_auto.clip_end = 1000.0
ob_auto_camera = bpy.data.objects.new('AutoCamera', cam_auto)
scene.collection.objects.link(ob_auto_camera)
ob_auto_camera.location = (19.8856, -24.8579, 23.8418)
ob_auto_camera.rotation_euler = (1.09748, -7.21219e-08, 0.694738)
scene.camera = ob_auto_camera
light_auto_sun = bpy.data.lights.new('AutoSun', 'SUN')
light_auto_sun.energy = 3.0
light_auto_sun.angle = 0.0523599
ob_auto_sun = bpy.data.objects.new('AutoSun', light_auto_sun)
scene.collection.objects.link(ob_auto_sun)
ob_auto_sun.rotation_euler = (0.872665, 0.174533, 0.523599)
bpy.context.view_layer.update()
